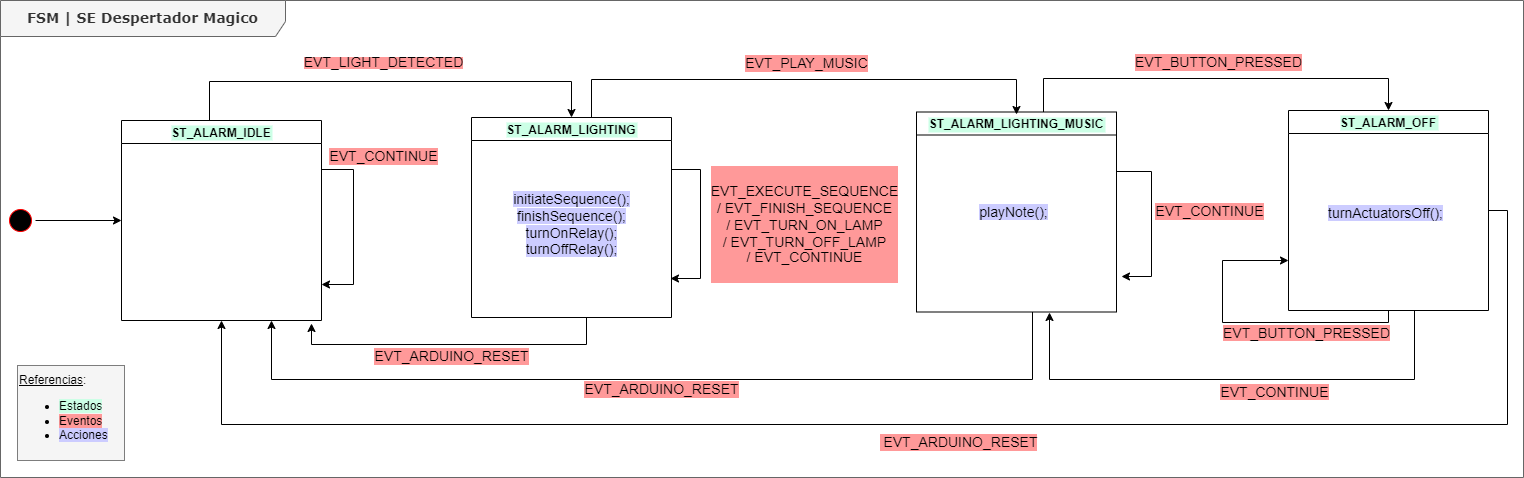

The diagram above was exported from draw.io. Its source (the exported page's mxGraphModel, read from the mxfile embedded in the PNG):
<mxGraphModel dx="1954" dy="539" grid="0" gridSize="10" guides="1" tooltips="1" connect="1" arrows="1" fold="1" page="1" pageScale="1" pageWidth="1100" pageHeight="850" background="none" math="0" shadow="0">
  <root>
    <mxCell id="ms-pqIwlXQJXZhszwik8-0" />
    <mxCell id="ms-pqIwlXQJXZhszwik8-1" parent="ms-pqIwlXQJXZhszwik8-0" />
    <mxCell id="ms-pqIwlXQJXZhszwik8-2" value="&lt;b&gt;&lt;font style=&quot;font-size: 14px&quot;&gt;FSM | SE Despertador Magico&lt;/font&gt;&lt;/b&gt;" style="shape=umlFrame;whiteSpace=wrap;html=1;rounded=1;shadow=0;comic=0;labelBackgroundColor=none;strokeWidth=1;fontFamily=Verdana;fontSize=12;align=center;width=285;height=36;fillColor=#f5f5f5;fontColor=#333333;strokeColor=#666666;" parent="ms-pqIwlXQJXZhszwik8-1" vertex="1">
      <mxGeometry x="-253" y="268" width="1523" height="477" as="geometry" />
    </mxCell>
    <mxCell id="E_7jHJkik8rr5_9cvdeW-6" style="edgeStyle=orthogonalEdgeStyle;rounded=0;orthogonalLoop=1;jettySize=auto;html=1;entryX=0;entryY=0.5;entryDx=0;entryDy=0;fontColor=#000000;" parent="ms-pqIwlXQJXZhszwik8-1" source="ms-pqIwlXQJXZhszwik8-4" target="E_7jHJkik8rr5_9cvdeW-5" edge="1">
      <mxGeometry relative="1" as="geometry" />
    </mxCell>
    <mxCell id="ms-pqIwlXQJXZhszwik8-4" value="" style="ellipse;html=1;shape=startState;fillColor=#000000;strokeColor=#ff0000;rounded=1;shadow=0;comic=0;labelBackgroundColor=none;fontFamily=Verdana;fontSize=12;fontColor=#000000;align=center;direction=south;" parent="ms-pqIwlXQJXZhszwik8-1" vertex="1">
      <mxGeometry x="-248" y="473" width="30" height="30" as="geometry" />
    </mxCell>
    <mxCell id="E_7jHJkik8rr5_9cvdeW-0" value="&lt;u style=&quot;line-height: 0.1&quot;&gt;Referencias&lt;/u&gt;:&lt;br&gt;&lt;ul&gt;&lt;li&gt;&lt;span style=&quot;background-color: rgb(204 , 255 , 230)&quot;&gt;Estados&lt;/span&gt;&lt;/li&gt;&lt;li&gt;&lt;span style=&quot;background-color: rgb(255 , 153 , 153)&quot;&gt;Eventos&lt;/span&gt;&lt;/li&gt;&lt;li&gt;&lt;span style=&quot;background-color: rgb(204 , 204 , 255)&quot;&gt;Acciones&lt;/span&gt;&lt;/li&gt;&lt;/ul&gt;" style="text;html=1;strokeColor=default;fillColor=#F5F5F5;align=left;verticalAlign=middle;whiteSpace=wrap;rounded=0;dashed=1;dashPattern=1 1;" parent="ms-pqIwlXQJXZhszwik8-1" vertex="1">
      <mxGeometry x="-236" y="633" width="107" height="95" as="geometry" />
    </mxCell>
    <mxCell id="E_7jHJkik8rr5_9cvdeW-12" value="&lt;span style=&quot;background-color: rgb(255 , 153 , 153)&quot;&gt;&lt;font style=&quot;font-size: 14px&quot;&gt;EVT_LIGHT_DETECTED&lt;/font&gt;&lt;/span&gt;" style="edgeStyle=orthogonalEdgeStyle;rounded=0;orthogonalLoop=1;jettySize=auto;html=1;entryX=0.5;entryY=0;entryDx=0;entryDy=0;fontColor=#000000;" parent="ms-pqIwlXQJXZhszwik8-1" source="E_7jHJkik8rr5_9cvdeW-5" target="E_7jHJkik8rr5_9cvdeW-11" edge="1">
      <mxGeometry x="-0.0265" y="19" relative="1" as="geometry">
        <Array as="points">
          <mxPoint x="-44" y="349" />
          <mxPoint x="318" y="349" />
        </Array>
        <mxPoint as="offset" />
      </mxGeometry>
    </mxCell>
    <mxCell id="E_7jHJkik8rr5_9cvdeW-23" value="&lt;span style=&quot;color: rgb(0 , 0 , 0) ; font-family: &amp;#34;helvetica&amp;#34; ; font-size: 14px ; font-style: normal ; font-weight: 400 ; letter-spacing: normal ; text-align: center ; text-indent: 0px ; text-transform: none ; word-spacing: 0px ; background-color: rgb(255 , 153 , 153) ; display: inline ; float: none&quot;&gt;EVT_CONTINUE&lt;/span&gt;" style="edgeStyle=orthogonalEdgeStyle;rounded=0;orthogonalLoop=1;jettySize=auto;html=1;labelBackgroundColor=#FF9999;fontSize=14;fontColor=#000000;" parent="ms-pqIwlXQJXZhszwik8-1" source="E_7jHJkik8rr5_9cvdeW-5" edge="1">
      <mxGeometry x="-0.6425" y="33" relative="1" as="geometry">
        <mxPoint x="68" y="552" as="targetPoint" />
        <Array as="points">
          <mxPoint x="100" y="437" />
          <mxPoint x="100" y="552" />
          <mxPoint x="68" y="552" />
        </Array>
        <mxPoint x="-3" y="-13" as="offset" />
      </mxGeometry>
    </mxCell>
    <mxCell id="E_7jHJkik8rr5_9cvdeW-5" value="ST_ALARM_IDLE" style="swimlane;labelBackgroundColor=#CCFFE6;fontColor=#000000;" parent="ms-pqIwlXQJXZhszwik8-1" vertex="1">
      <mxGeometry x="-132" y="388" width="200" height="200" as="geometry" />
    </mxCell>
    <mxCell id="E_7jHJkik8rr5_9cvdeW-14" value="&lt;font style=&quot;font-size: 14px&quot;&gt;EVT_BUTTON_PRESSED&lt;/font&gt;" style="edgeStyle=orthogonalEdgeStyle;rounded=0;orthogonalLoop=1;jettySize=auto;html=1;labelBackgroundColor=#FF9999;fontColor=#000000;" parent="ms-pqIwlXQJXZhszwik8-1" source="E_7jHJkik8rr5_9cvdeW-8" target="E_7jHJkik8rr5_9cvdeW-9" edge="1">
      <mxGeometry x="0.0125" y="16" relative="1" as="geometry">
        <Array as="points">
          <mxPoint x="790" y="346" />
          <mxPoint x="1135" y="346" />
        </Array>
        <mxPoint as="offset" />
        <mxPoint x="1139" y="367" as="targetPoint" />
      </mxGeometry>
    </mxCell>
    <mxCell id="E_7jHJkik8rr5_9cvdeW-20" value="&lt;span style=&quot;color: rgb(0 , 0 , 0) ; font-family: &amp;#34;helvetica&amp;#34; ; font-style: normal ; font-weight: 400 ; letter-spacing: normal ; text-align: center ; text-indent: 0px ; text-transform: none ; word-spacing: 0px ; background-color: rgb(255 , 153 , 153) ; display: inline ; float: none&quot;&gt;&lt;font style=&quot;font-size: 14px&quot;&gt;EVT_ARDUINO_RESET&lt;/font&gt;&lt;/span&gt;" style="edgeStyle=orthogonalEdgeStyle;rounded=0;orthogonalLoop=1;jettySize=auto;html=1;entryX=0.75;entryY=1;entryDx=0;entryDy=0;labelBackgroundColor=#FF9999;fontSize=14;fontColor=#000000;" parent="ms-pqIwlXQJXZhszwik8-1" source="E_7jHJkik8rr5_9cvdeW-8" target="E_7jHJkik8rr5_9cvdeW-5" edge="1">
      <mxGeometry x="-0.008" y="10" relative="1" as="geometry">
        <Array as="points">
          <mxPoint x="779" y="647" />
          <mxPoint x="18" y="647" />
        </Array>
        <mxPoint x="1" as="offset" />
      </mxGeometry>
    </mxCell>
    <mxCell id="E_7jHJkik8rr5_9cvdeW-21" value="&lt;span style=&quot;color: rgb(0 , 0 , 0) ; font-family: &amp;quot;helvetica&amp;quot; ; font-size: 14px ; font-style: normal ; font-weight: 400 ; letter-spacing: normal ; text-align: center ; text-indent: 0px ; text-transform: none ; word-spacing: 0px ; background-color: rgb(255 , 153 , 153) ; display: inline ; float: none&quot;&gt;EVT_CONTINUE&lt;/span&gt;" style="edgeStyle=orthogonalEdgeStyle;rounded=0;orthogonalLoop=1;jettySize=auto;html=1;labelBackgroundColor=#FF9999;fontSize=14;fontColor=#000000;" parent="ms-pqIwlXQJXZhszwik8-1" source="E_7jHJkik8rr5_9cvdeW-8" edge="1">
      <mxGeometry x="-0.1122" y="58" relative="1" as="geometry">
        <mxPoint x="868" y="544" as="targetPoint" />
        <Array as="points">
          <mxPoint x="898" y="439" />
          <mxPoint x="898" y="544" />
        </Array>
        <mxPoint as="offset" />
      </mxGeometry>
    </mxCell>
    <mxCell id="E_7jHJkik8rr5_9cvdeW-8" value="ST_ALARM_LIGHTING_MUSIC" style="swimlane;labelBackgroundColor=#CCFFE6;fontColor=#000000;" parent="ms-pqIwlXQJXZhszwik8-1" vertex="1">
      <mxGeometry x="663" y="379.5" width="200" height="200" as="geometry" />
    </mxCell>
    <mxCell id="E_7jHJkik8rr5_9cvdeW-26" value="&lt;span style=&quot;background-color: rgb(204 , 204 , 255)&quot;&gt;playNote();&lt;/span&gt;" style="text;html=1;strokeColor=none;fillColor=none;align=center;verticalAlign=middle;whiteSpace=wrap;rounded=0;labelBackgroundColor=none;fontSize=14;fontColor=#000000;" parent="E_7jHJkik8rr5_9cvdeW-8" vertex="1">
      <mxGeometry x="22" y="39.5" width="151" height="121" as="geometry" />
    </mxCell>
    <mxCell id="E_7jHJkik8rr5_9cvdeW-16" value="&lt;font style=&quot;&quot;&gt;&lt;font face=&quot;helvetica&quot;&gt;&lt;span style=&quot;font-size: 14px;&quot;&gt;&amp;nbsp;EVT_ARDUINO_RESET&lt;/span&gt;&lt;/font&gt;&lt;/font&gt;" style="edgeStyle=orthogonalEdgeStyle;rounded=0;orthogonalLoop=1;jettySize=auto;html=1;entryX=0.5;entryY=1;entryDx=0;entryDy=0;labelBackgroundColor=#FF9999;fontColor=#000000;" parent="ms-pqIwlXQJXZhszwik8-1" source="E_7jHJkik8rr5_9cvdeW-9" target="E_7jHJkik8rr5_9cvdeW-5" edge="1">
      <mxGeometry x="-0.0366" y="18" relative="1" as="geometry">
        <Array as="points">
          <mxPoint x="1254" y="478" />
          <mxPoint x="1254" y="692" />
          <mxPoint x="-32" y="692" />
        </Array>
        <mxPoint as="offset" />
      </mxGeometry>
    </mxCell>
    <mxCell id="8b40SoUW7cMDCmVW_AKW-0" style="edgeStyle=orthogonalEdgeStyle;rounded=0;orthogonalLoop=1;jettySize=auto;html=1;fontSize=14;exitX=0.25;exitY=1;exitDx=0;exitDy=0;strokeColor=#000000;fontColor=#FF9999;" parent="ms-pqIwlXQJXZhszwik8-1" source="E_7jHJkik8rr5_9cvdeW-9" edge="1">
      <mxGeometry relative="1" as="geometry">
        <mxPoint x="796" y="580" as="targetPoint" />
        <Array as="points">
          <mxPoint x="1161" y="578" />
          <mxPoint x="1161" y="647" />
          <mxPoint x="796" y="647" />
          <mxPoint x="796" y="580" />
        </Array>
      </mxGeometry>
    </mxCell>
    <mxCell id="8b40SoUW7cMDCmVW_AKW-1" value="&lt;span style=&quot;background-color: rgb(255, 153, 153);&quot;&gt;EVT_CONTINUE&lt;/span&gt;" style="edgeLabel;html=1;align=center;verticalAlign=middle;resizable=0;points=[];fontSize=14;" parent="8b40SoUW7cMDCmVW_AKW-0" vertex="1" connectable="0">
      <mxGeometry x="-0.086" y="1" relative="1" as="geometry">
        <mxPoint x="-22" y="11" as="offset" />
      </mxGeometry>
    </mxCell>
    <mxCell id="E_7jHJkik8rr5_9cvdeW-9" value="ST_ALARM_OFF" style="swimlane;labelBackgroundColor=#CCFFE6;fontColor=#000000;" parent="ms-pqIwlXQJXZhszwik8-1" vertex="1">
      <mxGeometry x="1035" y="378" width="200" height="200" as="geometry" />
    </mxCell>
    <mxCell id="E_7jHJkik8rr5_9cvdeW-15" value="&lt;font style=&quot;font-size: 14px&quot;&gt;EVT_PLAY_MUSIC&lt;/font&gt;" style="edgeStyle=orthogonalEdgeStyle;rounded=0;orthogonalLoop=1;jettySize=auto;html=1;labelBackgroundColor=#FF9999;fontColor=#000000;" parent="ms-pqIwlXQJXZhszwik8-1" source="E_7jHJkik8rr5_9cvdeW-11" edge="1">
      <mxGeometry x="0.0162" y="16" relative="1" as="geometry">
        <Array as="points">
          <mxPoint x="338" y="347" />
          <mxPoint x="763" y="347" />
          <mxPoint x="763" y="378" />
        </Array>
        <mxPoint as="offset" />
        <mxPoint x="763" y="382" as="targetPoint" />
      </mxGeometry>
    </mxCell>
    <mxCell id="E_7jHJkik8rr5_9cvdeW-19" value="EVT_ARDUINO_RESET" style="edgeStyle=orthogonalEdgeStyle;rounded=0;orthogonalLoop=1;jettySize=auto;html=1;labelBackgroundColor=#FF9999;fontSize=14;fontColor=#000000;" parent="ms-pqIwlXQJXZhszwik8-1" source="E_7jHJkik8rr5_9cvdeW-11" edge="1">
      <mxGeometry x="0.006" y="12" relative="1" as="geometry">
        <mxPoint x="58" y="591" as="targetPoint" />
        <Array as="points">
          <mxPoint x="333" y="612" />
          <mxPoint x="58" y="612" />
          <mxPoint x="58" y="591" />
        </Array>
        <mxPoint as="offset" />
      </mxGeometry>
    </mxCell>
    <mxCell id="E_7jHJkik8rr5_9cvdeW-11" value="ST_ALARM_LIGHTING" style="swimlane;labelBackgroundColor=#CCFFE6;fontColor=#000000;" parent="ms-pqIwlXQJXZhszwik8-1" vertex="1">
      <mxGeometry x="218" y="385" width="200" height="200" as="geometry" />
    </mxCell>
    <mxCell id="E_7jHJkik8rr5_9cvdeW-25" value="&lt;div style=&quot;font-size: 14px;&quot;&gt;&lt;span style=&quot;background-color: rgb(204, 204, 255); font-size: 14px;&quot;&gt;initiateSequence();&lt;/span&gt;&lt;/div&gt;&lt;div style=&quot;font-size: 14px;&quot;&gt;&lt;span style=&quot;background-color: rgb(204, 204, 255); font-size: 14px;&quot;&gt;finishSequence();&lt;/span&gt;&lt;/div&gt;&lt;div style=&quot;font-size: 14px;&quot;&gt;&lt;span style=&quot;background-color: rgb(204, 204, 255); font-size: 14px;&quot;&gt;turnOnRelay();&lt;/span&gt;&lt;/div&gt;&lt;div style=&quot;font-size: 14px;&quot;&gt;&lt;span style=&quot;background-color: rgb(204, 204, 255); font-size: 14px;&quot;&gt;turnOffRelay();&lt;/span&gt;&lt;/div&gt;" style="text;html=1;strokeColor=none;fillColor=none;align=center;verticalAlign=middle;whiteSpace=wrap;rounded=0;labelBackgroundColor=none;fontSize=14;fontColor=#000000;" parent="E_7jHJkik8rr5_9cvdeW-11" vertex="1">
      <mxGeometry x="24.5" y="46" width="151" height="121" as="geometry" />
    </mxCell>
    <mxCell id="E_7jHJkik8rr5_9cvdeW-22" value="&lt;font style=&quot;font-size: 14px; line-height: 1.2;&quot;&gt;&lt;span style=&quot;text-align: center ; text-indent: 0px ; background-color: rgb(255 , 153 , 153) ; display: inline ; float: none&quot;&gt;&lt;font style=&quot;font-size: 14px;&quot; face=&quot;helvetica&quot;&gt;&lt;br&gt;EVT_EXECUTE_SEQUENCE&lt;br&gt;&lt;/font&gt;/&amp;nbsp;&lt;font style=&quot;font-size: 14px;&quot; face=&quot;helvetica&quot;&gt;EVT_FINISH_SEQUENCE&lt;br&gt;&lt;/font&gt;&lt;div&gt;/ EVT_TURN_ON_LAMP&lt;/div&gt;&lt;div&gt;/ EVT_TURN_OFF_LAMP&lt;/div&gt;&lt;div style=&quot;line-height: 1.1;&quot;&gt;/ EVT_CONTINUE&lt;/div&gt;&lt;/span&gt;&lt;br&gt;&lt;/font&gt;" style="edgeStyle=orthogonalEdgeStyle;rounded=0;orthogonalLoop=1;jettySize=auto;html=1;labelBackgroundColor=#FF9999;fontSize=14;fontColor=#000000;" parent="ms-pqIwlXQJXZhszwik8-1" source="E_7jHJkik8rr5_9cvdeW-11" edge="1">
      <mxGeometry x="-0.0123" y="104" relative="1" as="geometry">
        <mxPoint x="417" y="546" as="targetPoint" />
        <Array as="points">
          <mxPoint x="447" y="437" />
          <mxPoint x="447" y="546" />
        </Array>
        <mxPoint y="1" as="offset" />
      </mxGeometry>
    </mxCell>
    <mxCell id="E_7jHJkik8rr5_9cvdeW-28" value="&lt;span style=&quot;background-color: rgb(204 , 204 , 255)&quot;&gt;turnActuatorsOff();&lt;/span&gt;" style="text;html=1;strokeColor=none;fillColor=none;align=center;verticalAlign=middle;whiteSpace=wrap;rounded=0;labelBackgroundColor=none;fontSize=14;fontColor=#000000;" parent="ms-pqIwlXQJXZhszwik8-1" vertex="1">
      <mxGeometry x="1057" y="420.5" width="151" height="121" as="geometry" />
    </mxCell>
    <mxCell id="b0uQJpdbfHUoDOV9IQm1-0" value="&lt;span style=&quot;color: rgb(0, 0, 0); font-family: Helvetica; font-size: 14px; font-style: normal; font-variant-ligatures: normal; font-variant-caps: normal; font-weight: 400; letter-spacing: normal; orphans: 2; text-align: center; text-indent: 0px; text-transform: none; widows: 2; word-spacing: 0px; -webkit-text-stroke-width: 0px; background-color: rgb(255, 153, 153); text-decoration-thickness: initial; text-decoration-style: initial; text-decoration-color: initial; float: none; display: inline !important;&quot;&gt;EVT_BUTTON_PRESSED&lt;/span&gt;" style="edgeStyle=orthogonalEdgeStyle;rounded=0;orthogonalLoop=1;jettySize=auto;html=1;entryX=0;entryY=0.75;entryDx=0;entryDy=0;" edge="1" parent="ms-pqIwlXQJXZhszwik8-1" source="E_7jHJkik8rr5_9cvdeW-9" target="E_7jHJkik8rr5_9cvdeW-9">
      <mxGeometry x="-0.3856" y="11" relative="1" as="geometry">
        <Array as="points">
          <mxPoint x="1135" y="590" />
          <mxPoint x="969" y="590" />
          <mxPoint x="969" y="528" />
        </Array>
        <mxPoint as="offset" />
      </mxGeometry>
    </mxCell>
  </root>
</mxGraphModel>